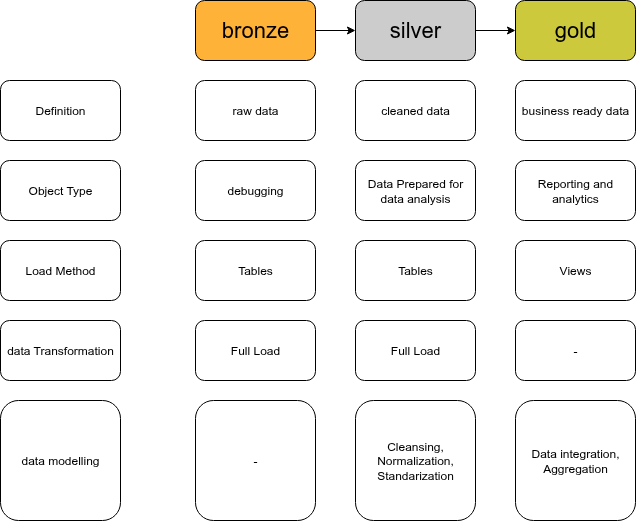

The diagram above was exported from draw.io. Its source (the exported page's mxGraphModel, read from the mxfile embedded in the PNG):
<mxGraphModel dx="1223" dy="718" grid="1" gridSize="10" guides="1" tooltips="1" connect="1" arrows="1" fold="1" page="1" pageScale="1" pageWidth="850" pageHeight="1100" background="#ffffff" math="0" shadow="0">
  <root>
    <mxCell id="0" />
    <mxCell id="1" parent="0" />
    <mxCell id="umN7t486j7ro97SBtzn7-26" style="edgeStyle=orthogonalEdgeStyle;rounded=0;orthogonalLoop=1;jettySize=auto;html=1;exitX=1;exitY=0.5;exitDx=0;exitDy=0;entryX=0;entryY=0.5;entryDx=0;entryDy=0;strokeColor=#000000;" edge="1" parent="1" source="umN7t486j7ro97SBtzn7-1" target="umN7t486j7ro97SBtzn7-13">
      <mxGeometry relative="1" as="geometry" />
    </mxCell>
    <mxCell id="umN7t486j7ro97SBtzn7-1" value="&lt;font style=&quot;color: rgb(0, 0, 0); font-size: 22px;&quot;&gt;bronze&lt;/font&gt;" style="rounded=1;whiteSpace=wrap;html=1;fillColor=#FFB238;strokeColor=#000000;" vertex="1" parent="1">
      <mxGeometry x="265" y="120" width="120" height="60" as="geometry" />
    </mxCell>
    <mxCell id="umN7t486j7ro97SBtzn7-4" value="raw data" style="rounded=1;whiteSpace=wrap;html=1;fillColor=none;strokeColor=#000000;fontColor=#000000;" vertex="1" parent="1">
      <mxGeometry x="265" y="200" width="120" height="60" as="geometry" />
    </mxCell>
    <mxCell id="umN7t486j7ro97SBtzn7-9" value="debugging" style="rounded=1;whiteSpace=wrap;html=1;fillColor=none;strokeColor=#000000;fontColor=#000000;" vertex="1" parent="1">
      <mxGeometry x="265" y="280" width="120" height="60" as="geometry" />
    </mxCell>
    <mxCell id="umN7t486j7ro97SBtzn7-10" value="Tables" style="rounded=1;whiteSpace=wrap;html=1;fillColor=none;strokeColor=#000000;fontColor=#000000;" vertex="1" parent="1">
      <mxGeometry x="265" y="360" width="120" height="60" as="geometry" />
    </mxCell>
    <mxCell id="umN7t486j7ro97SBtzn7-12" value="Full Load" style="rounded=1;whiteSpace=wrap;html=1;fillColor=none;strokeColor=#000000;fontColor=#000000;" vertex="1" parent="1">
      <mxGeometry x="265" y="440" width="120" height="60" as="geometry" />
    </mxCell>
    <mxCell id="umN7t486j7ro97SBtzn7-27" style="edgeStyle=orthogonalEdgeStyle;rounded=0;orthogonalLoop=1;jettySize=auto;html=1;exitX=1;exitY=0.5;exitDx=0;exitDy=0;entryX=0;entryY=0.5;entryDx=0;entryDy=0;strokeColor=#000000;" edge="1" parent="1" source="umN7t486j7ro97SBtzn7-13" target="umN7t486j7ro97SBtzn7-20">
      <mxGeometry relative="1" as="geometry" />
    </mxCell>
    <mxCell id="umN7t486j7ro97SBtzn7-13" value="&lt;font style=&quot;font-size: 22px;&quot;&gt;silver&lt;/font&gt;" style="rounded=1;whiteSpace=wrap;html=1;fillColor=#CCCCCC;strokeColor=#000000;fontColor=#000000;" vertex="1" parent="1">
      <mxGeometry x="425" y="120" width="120" height="60" as="geometry" />
    </mxCell>
    <mxCell id="umN7t486j7ro97SBtzn7-14" value="cleaned data" style="rounded=1;whiteSpace=wrap;html=1;fillColor=none;strokeColor=#000000;fontColor=#000000;" vertex="1" parent="1">
      <mxGeometry x="425" y="200" width="120" height="60" as="geometry" />
    </mxCell>
    <mxCell id="umN7t486j7ro97SBtzn7-15" value="Data Prepared for data analysis" style="rounded=1;whiteSpace=wrap;html=1;fillColor=none;strokeColor=#000000;fontColor=#000000;" vertex="1" parent="1">
      <mxGeometry x="425" y="280" width="120" height="60" as="geometry" />
    </mxCell>
    <mxCell id="umN7t486j7ro97SBtzn7-16" value="Tables" style="rounded=1;whiteSpace=wrap;html=1;fillColor=none;strokeColor=#000000;fontColor=#000000;" vertex="1" parent="1">
      <mxGeometry x="425" y="360" width="120" height="60" as="geometry" />
    </mxCell>
    <mxCell id="umN7t486j7ro97SBtzn7-17" value="Full Load" style="rounded=1;whiteSpace=wrap;html=1;fillColor=none;strokeColor=#000000;fontColor=#000000;" vertex="1" parent="1">
      <mxGeometry x="425" y="440" width="120" height="60" as="geometry" />
    </mxCell>
    <mxCell id="umN7t486j7ro97SBtzn7-18" value="-" style="rounded=1;whiteSpace=wrap;html=1;fillColor=none;strokeColor=#000000;fontColor=#000000;" vertex="1" parent="1">
      <mxGeometry x="265" y="520" width="120" height="120" as="geometry" />
    </mxCell>
    <mxCell id="umN7t486j7ro97SBtzn7-19" value="Cleansing,&lt;div&gt;Normalization,&lt;/div&gt;&lt;div&gt;Standarization&lt;/div&gt;" style="rounded=1;whiteSpace=wrap;html=1;fillColor=none;strokeColor=#000000;fontColor=#000000;" vertex="1" parent="1">
      <mxGeometry x="425" y="520" width="120" height="120" as="geometry" />
    </mxCell>
    <mxCell id="umN7t486j7ro97SBtzn7-20" value="&lt;font style=&quot;font-size: 22px;&quot;&gt;gold&lt;/font&gt;" style="rounded=1;whiteSpace=wrap;html=1;fillColor=#CCC93D;strokeColor=#000000;fontColor=#000000;" vertex="1" parent="1">
      <mxGeometry x="585" y="120" width="120" height="60" as="geometry" />
    </mxCell>
    <mxCell id="umN7t486j7ro97SBtzn7-21" value="business ready data" style="rounded=1;whiteSpace=wrap;html=1;fillColor=none;strokeColor=#000000;fontColor=#000000;" vertex="1" parent="1">
      <mxGeometry x="585" y="200" width="120" height="60" as="geometry" />
    </mxCell>
    <mxCell id="umN7t486j7ro97SBtzn7-22" value="Reporting and analytics" style="rounded=1;whiteSpace=wrap;html=1;fillColor=none;strokeColor=#000000;fontColor=#000000;" vertex="1" parent="1">
      <mxGeometry x="585" y="280" width="120" height="60" as="geometry" />
    </mxCell>
    <mxCell id="umN7t486j7ro97SBtzn7-23" value="Views" style="rounded=1;whiteSpace=wrap;html=1;fillColor=none;strokeColor=#000000;fontColor=#000000;" vertex="1" parent="1">
      <mxGeometry x="585" y="360" width="120" height="60" as="geometry" />
    </mxCell>
    <mxCell id="umN7t486j7ro97SBtzn7-24" value="-" style="rounded=1;whiteSpace=wrap;html=1;fillColor=none;strokeColor=#000000;fontColor=#000000;" vertex="1" parent="1">
      <mxGeometry x="585" y="440" width="120" height="60" as="geometry" />
    </mxCell>
    <mxCell id="umN7t486j7ro97SBtzn7-25" value="Data integration,&lt;div&gt;Aggregation&lt;/div&gt;" style="rounded=1;whiteSpace=wrap;html=1;fillColor=none;strokeColor=#000000;fontColor=#000000;" vertex="1" parent="1">
      <mxGeometry x="585" y="520" width="120" height="120" as="geometry" />
    </mxCell>
    <mxCell id="umN7t486j7ro97SBtzn7-28" value="Definition" style="rounded=1;whiteSpace=wrap;html=1;fillColor=none;strokeColor=#000000;fontColor=#000000;" vertex="1" parent="1">
      <mxGeometry x="70" y="200" width="120" height="60" as="geometry" />
    </mxCell>
    <mxCell id="umN7t486j7ro97SBtzn7-29" value="Object Type" style="rounded=1;whiteSpace=wrap;html=1;fillColor=none;strokeColor=#000000;fontColor=#000000;" vertex="1" parent="1">
      <mxGeometry x="70" y="280" width="120" height="60" as="geometry" />
    </mxCell>
    <mxCell id="umN7t486j7ro97SBtzn7-30" value="Load Method" style="rounded=1;whiteSpace=wrap;html=1;fillColor=none;strokeColor=#000000;fontColor=#000000;" vertex="1" parent="1">
      <mxGeometry x="70" y="360" width="120" height="60" as="geometry" />
    </mxCell>
    <mxCell id="umN7t486j7ro97SBtzn7-31" value="data Transformation" style="rounded=1;whiteSpace=wrap;html=1;fillColor=none;strokeColor=#000000;fontColor=#000000;" vertex="1" parent="1">
      <mxGeometry x="70" y="440" width="120" height="60" as="geometry" />
    </mxCell>
    <mxCell id="umN7t486j7ro97SBtzn7-32" value="data modelling" style="rounded=1;whiteSpace=wrap;html=1;fillColor=none;strokeColor=#000000;fontColor=#000000;" vertex="1" parent="1">
      <mxGeometry x="70" y="520" width="120" height="120" as="geometry" />
    </mxCell>
  </root>
</mxGraphModel>